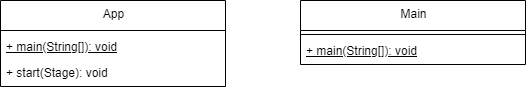

The diagram above was exported from draw.io. Its source (the exported page's mxGraphModel, read from the mxfile embedded in the PNG):
<mxGraphModel dx="1327" dy="513" grid="1" gridSize="10" guides="1" tooltips="1" connect="1" arrows="1" fold="1" page="1" pageScale="1" pageWidth="850" pageHeight="1100" math="0" shadow="0">
  <root>
    <mxCell id="0" />
    <mxCell id="1" parent="0" />
    <mxCell id="2" value="App" style="swimlane;fontStyle=0;align=center;verticalAlign=top;childLayout=stackLayout;horizontal=1;startSize=30;horizontalStack=0;resizeParent=1;resizeParentMax=0;resizeLast=0;collapsible=0;marginBottom=0;html=1;" parent="1" vertex="1">
      <mxGeometry x="70" y="80" width="225" height="86" as="geometry" />
    </mxCell>
    <mxCell id="3" style="line;strokeWidth=1;fillColor=none;align=left;verticalAlign=middle;spacingTop=-1;spacingLeft=3;spacingRight=3;rotatable=0;labelPosition=right;points=[];portConstraint=eastwest;" parent="2" vertex="1">
      <mxGeometry y="26" width="225" height="8" as="geometry" />
    </mxCell>
    <mxCell id="4" value="+ main(String[]): void" style="text;html=1;strokeColor=none;fillColor=none;align=left;verticalAlign=middle;spacingLeft=4;spacingRight=4;overflow=hidden;rotatable=0;points=[[0,0.5],[1,0.5]];portConstraint=eastwest;fontStyle=4;" parent="2" vertex="1">
      <mxGeometry y="34" width="225" height="26" as="geometry" />
    </mxCell>
    <mxCell id="5" value="+ start(Stage): void" style="text;html=1;strokeColor=none;fillColor=none;align=left;verticalAlign=middle;spacingLeft=4;spacingRight=4;overflow=hidden;rotatable=0;points=[[0,0.5],[1,0.5]];portConstraint=eastwest;" parent="2" vertex="1">
      <mxGeometry y="60" width="225" height="26" as="geometry" />
    </mxCell>
    <mxCell id="6" value="Main" style="swimlane;fontStyle=0;align=center;verticalAlign=top;childLayout=stackLayout;horizontal=1;startSize=30;horizontalStack=0;resizeParent=1;resizeParentMax=0;resizeLast=0;collapsible=0;marginBottom=0;html=1;" parent="1" vertex="1">
      <mxGeometry x="370" y="80" width="225" height="64" as="geometry" />
    </mxCell>
    <mxCell id="7" style="line;strokeWidth=1;fillColor=none;align=left;verticalAlign=middle;spacingTop=-1;spacingLeft=3;spacingRight=3;rotatable=0;labelPosition=right;points=[];portConstraint=eastwest;" parent="6" vertex="1">
      <mxGeometry y="30" width="225" height="8" as="geometry" />
    </mxCell>
    <mxCell id="8" value="+ main(String[]): void" style="text;html=1;strokeColor=none;fillColor=none;align=left;verticalAlign=middle;spacingLeft=4;spacingRight=4;overflow=hidden;rotatable=0;points=[[0,0.5],[1,0.5]];portConstraint=eastwest;fontStyle=4;" parent="6" vertex="1">
      <mxGeometry y="38" width="225" height="26" as="geometry" />
    </mxCell>
  </root>
</mxGraphModel>